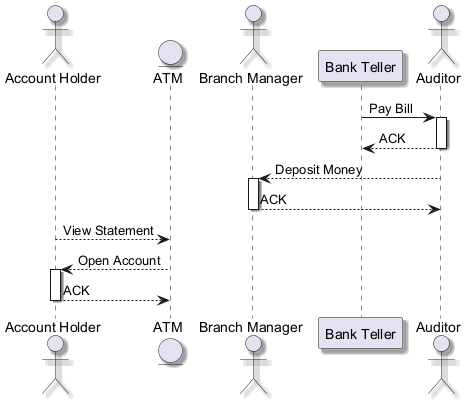

The diagram above was rendered by PlantUML. Its source (embedded in the PNG):
@startuml
skinparam backgroundColor #FFFFFF
skinparam classBackgroundColor #F3E5F5
skinparam classBorderColor #6A1B9A
skinparam shadowing true
actor "Account Holder" as AH
entity "ATM" as A
actor "Branch Manager" as BM
participant "Bank Teller" as BT
actor "Auditor" as A2
BT -> A2 : Pay Bill
activate A2
A2 --> BT : ACK
deactivate A2
A2 --> BM : Deposit Money
activate BM
BM --> A2 : ACK
deactivate BM
AH --> A : View Statement
A --> AH : Open Account
activate AH
AH --> A : ACK
deactivate AH
@enduml